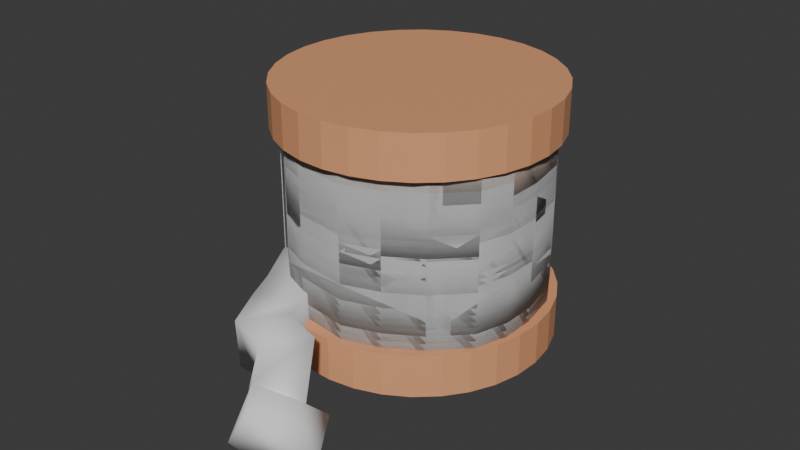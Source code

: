 # Source: String.blend  (saved by Blender 4.1.24; exported with 4.5.12 LTS)
import bpy
from mathutils import Matrix  # noqa: F401  (used for matrix-valued properties, if any)

bpy.ops.wm.read_factory_settings(use_empty=True)
scene = bpy.context.scene
scene.name = 'Scene'

# ---- collections
col_collection = bpy.data.collections.new('Collection'); scene.collection.children.link(col_collection)

# ---- materials (node trees are filled in below, after node groups)
mat_material_007 = bpy.data.materials.new('Material.007')
mat_material_008 = bpy.data.materials.new('Material.008')
mat_material_009 = bpy.data.materials.new('Material.009')

# ---- material node trees
mat_material_007.use_nodes = True; mat_material_007.node_tree.nodes.clear()
_N = mat_material_007.node_tree.nodes; _L = mat_material_007.node_tree.links
n0 = _N.new('ShaderNodeBsdfPrincipled'); n0.name = 'Principled BSDF'; n0.location = (10, 300)
n0.inputs[0].default_value = (0.7991, 0.5395, 0.4125, 1.0)
n1 = _N.new('ShaderNodeOutputMaterial'); n1.name = 'Material Output'; n1.location = (300, 300)
_L.new(n0.outputs[0], n1.inputs[0])
n1.is_active_output = True
mat_material_008.use_nodes = True; mat_material_008.node_tree.nodes.clear()
_N = mat_material_008.node_tree.nodes; _L = mat_material_008.node_tree.links
n0 = _N.new('ShaderNodeBsdfPrincipled'); n0.name = 'Principled BSDF'; n0.location = (10, 300)
n0.inputs[0].default_value = (0.7991, 0.3663, 0.1812, 1.0)
n1 = _N.new('ShaderNodeOutputMaterial'); n1.name = 'Material Output'; n1.location = (300, 300)
_L.new(n0.outputs[0], n1.inputs[0])
n1.is_active_output = True
mat_material_009.use_nodes = True; mat_material_009.node_tree.nodes.clear()
_N = mat_material_009.node_tree.nodes; _L = mat_material_009.node_tree.links
n0 = _N.new('ShaderNodeBsdfPrincipled'); n0.name = 'Principled BSDF'; n0.location = (10, 300)
n0.inputs[0].default_value = (0.7991, 0.3663, 0.1812, 1.0)
n1 = _N.new('ShaderNodeOutputMaterial'); n1.name = 'Material Output'; n1.location = (300, 300)
_L.new(n0.outputs[0], n1.inputs[0])
n1.is_active_output = True

# ---- world
world_world = bpy.data.worlds.new('World'); scene.world = world_world
world_world.use_nodes = True; world_world.node_tree.nodes.clear()
_N = world_world.node_tree.nodes; _L = world_world.node_tree.links
n0 = _N.new('ShaderNodeOutputWorld'); n0.name = 'World Output'; n0.location = (300, 300)
n1 = _N.new('ShaderNodeBackground'); n1.name = 'Background'; n1.location = (10, 300)
n1.inputs[0].default_value = (0.05088, 0.05088, 0.05088, 1.0)
_L.new(n1.outputs[0], n0.inputs[0])
n0.is_active_output = True
world_world.color = (0.05088, 0.05088, 0.05088)
world_world.use_sun_shadow = False
world_world.sun_shadow_jitter_overblur = 0.0

# ---- meshes
me_plane_070 = bpy.data.meshes.new('Plane.070')
me_plane_070.from_pydata([(0.0, 0.0, 0.0), (0.3024, 0.0567, 0.0), (0.5859, 0.1701, 0.0), (0.775, 0.3402, 0.0), (1.03, 0.7183, 0.0), (1.058, 1.03, 0.0), (1.021, 1.38, 0.0), (0.8978, 1.729, 0.0), (0.7088, 1.9, 0.0), (0.4442, 2.032, 0.0), (0.07561, 2.136, 0.0), (-0.3402, 2.108, 0.0), (-0.5765, 1.928, 0.0), (-0.9262, 1.635, 0.0), (-1.049, 1.333, 0.0), (-0.9923, 0.6994, 0.0), (-0.7844, 0.2552, 0.0), (-0.4725, 0.09451, 0.0), (-0.2421, 0.02517, -0.05857), (-0.03572, -0.01037, -0.07131), (0.1885, -0.04471, -0.06706)], [(0, 1), (1, 2), (2, 3), (3, 4), (4, 5), (5, 6), (6, 7), (7, 8), (8, 9), (9, 10), (10, 11), (11, 12), (12, 13), (13, 14), (14, 15), (15, 16), (16, 17), (17, 18), (18, 19), (19, 20)], [])
_uv = me_plane_070.uv_layers.new(name='UVMap')
_uv.uv.foreach_set('vector', [])
me_plane_070.update()
me_plane_071 = bpy.data.meshes.new('Plane.071')
me_plane_071.from_pydata([(0.0, 0.0, 0.0), (0.3024, 0.0567, 0.0), (0.5859, 0.1701, 0.0), (0.775, 0.3402, 0.0), (1.03, 0.7183, 0.0), (1.058, 1.03, 0.0), (1.021, 1.38, 0.0), (0.8978, 1.729, 0.0), (0.7088, 1.9, 0.0), (0.4442, 2.032, 0.0), (0.07561, 2.136, 0.0), (-0.3402, 2.108, 0.0), (-0.5765, 1.928, 0.0), (-0.9262, 1.635, 0.0), (-1.049, 1.333, 0.0), (-0.9923, 0.6994, 0.0), (-0.7844, 0.2552, 0.0), (-0.4725, 0.09451, 0.0), (-0.2421, 0.02517, -0.05857), (-0.03572, -0.01037, -0.07131), (0.1885, -0.04471, -0.06706)], [(0, 1), (1, 2), (2, 3), (3, 4), (4, 5), (5, 6), (6, 7), (7, 8), (8, 9), (9, 10), (10, 11), (11, 12), (12, 13), (13, 14), (14, 15), (15, 16), (16, 17), (17, 18), (18, 19), (19, 20)], [])
_uv = me_plane_071.uv_layers.new(name='UVMap')
_uv.uv.foreach_set('vector', [])
me_plane_071.update()
me_plane_072 = bpy.data.meshes.new('Plane.072')
me_plane_072.from_pydata([(0.0, 0.0, 0.0), (0.3024, 0.0567, 0.0), (0.5859, 0.1701, 0.0), (0.775, 0.3402, 0.0), (1.03, 0.7183, 0.0), (1.058, 1.03, 0.0), (1.021, 1.38, 0.0), (0.8978, 1.729, 0.0), (0.7088, 1.9, 0.0), (0.4442, 2.032, 0.0), (0.07561, 2.136, 0.0), (-0.3402, 2.108, 0.0), (-0.5765, 1.928, 0.0), (-0.9262, 1.635, 0.0), (-1.049, 1.333, 0.0), (-0.9923, 0.6994, 0.0), (-0.7844, 0.2552, 0.0), (-0.4725, 0.09451, 0.0), (-0.2421, 0.02517, -0.05857), (-0.03572, -0.01037, -0.07131), (0.1885, -0.04471, -0.06706)], [(0, 1), (1, 2), (2, 3), (3, 4), (4, 5), (5, 6), (6, 7), (7, 8), (8, 9), (9, 10), (10, 11), (11, 12), (12, 13), (13, 14), (14, 15), (15, 16), (16, 17), (17, 18), (18, 19), (19, 20)], [])
_uv = me_plane_072.uv_layers.new(name='UVMap')
_uv.uv.foreach_set('vector', [])
me_plane_072.update()
me_plane_073 = bpy.data.meshes.new('Plane.073')
me_plane_073.from_pydata([(0.0, 0.0, 0.0), (0.3024, 0.0567, 0.0), (0.5859, 0.1701, 0.0), (0.775, 0.3402, 0.0), (1.03, 0.7183, 0.0), (1.058, 1.03, 0.0), (1.021, 1.38, 0.0), (0.8978, 1.729, 0.0), (0.7088, 1.9, 0.0), (0.4442, 2.032, 0.0), (0.07561, 2.136, 0.0), (-0.3402, 2.108, 0.0), (-0.5765, 1.928, 0.0), (-0.9262, 1.635, 0.0), (-1.049, 1.333, 0.0), (-0.9923, 0.6994, 0.0), (-0.7844, 0.2552, 0.0), (-0.4725, 0.09451, 0.0), (-0.2421, 0.02517, -0.05857), (-0.03572, -0.01037, -0.07131), (0.1885, -0.04471, -0.06706)], [(0, 1), (1, 2), (2, 3), (3, 4), (4, 5), (5, 6), (6, 7), (7, 8), (8, 9), (9, 10), (10, 11), (11, 12), (12, 13), (13, 14), (14, 15), (15, 16), (16, 17), (17, 18), (18, 19), (19, 20)], [])
_uv = me_plane_073.uv_layers.new(name='UVMap')
_uv.uv.foreach_set('vector', [])
me_plane_073.update()
me_plane_074 = bpy.data.meshes.new('Plane.074')
me_plane_074.from_pydata([(0.0, 0.0, 0.0), (0.3024, 0.0567, 0.0), (0.5859, 0.1701, 0.0), (0.775, 0.3402, 0.0), (1.03, 0.7183, 0.0), (1.058, 1.03, 0.0), (1.021, 1.38, 0.0), (0.8978, 1.729, 0.0), (0.7088, 1.9, 0.0), (0.4442, 2.032, 0.0), (0.07561, 2.136, 0.0), (-0.3402, 2.108, 0.0), (-0.5765, 1.928, 0.0), (-0.9262, 1.635, 0.0), (-1.049, 1.333, 0.0), (-0.9923, 0.6994, 0.0), (-0.7844, 0.2552, 0.0), (-0.4725, 0.09451, 0.0), (-0.2421, 0.02517, -0.05857), (-0.03572, -0.01037, -0.07131), (0.1885, -0.04471, -0.06706)], [(0, 1), (1, 2), (2, 3), (3, 4), (4, 5), (5, 6), (6, 7), (7, 8), (8, 9), (9, 10), (10, 11), (11, 12), (12, 13), (13, 14), (14, 15), (15, 16), (16, 17), (17, 18), (18, 19), (19, 20)], [])
_uv = me_plane_074.uv_layers.new(name='UVMap')
_uv.uv.foreach_set('vector', [])
me_plane_074.update()
me_plane_075 = bpy.data.meshes.new('Plane.075')
me_plane_075.from_pydata([(0.0, 0.0, 0.0), (0.3024, 0.0567, 0.0), (0.5859, 0.1701, 0.0), (0.775, 0.3402, 0.0), (1.03, 0.7183, 0.0), (1.058, 1.03, 0.0), (1.021, 1.38, 0.0), (0.8978, 1.729, 0.0), (0.7088, 1.9, 0.0), (0.4442, 2.032, 0.0), (0.07561, 2.136, 0.0), (-0.3402, 2.108, 0.0), (-0.5765, 1.928, 0.0), (-0.9262, 1.635, 0.0), (-1.049, 1.333, 0.0), (-0.9923, 0.6994, 0.0), (-0.7844, 0.2552, 0.0), (-0.4725, 0.09451, 0.0), (-0.2421, 0.02517, -0.05857), (-0.03572, -0.01037, -0.07131), (0.1885, -0.04471, -0.06706)], [(0, 1), (1, 2), (2, 3), (3, 4), (4, 5), (5, 6), (6, 7), (7, 8), (8, 9), (9, 10), (10, 11), (11, 12), (12, 13), (13, 14), (14, 15), (15, 16), (16, 17), (17, 18), (18, 19), (19, 20)], [])
_uv = me_plane_075.uv_layers.new(name='UVMap')
_uv.uv.foreach_set('vector', [])
me_plane_075.update()
me_plane_076 = bpy.data.meshes.new('Plane.076')
me_plane_076.from_pydata([(0.0, 0.0, 0.0), (0.3024, 0.0567, 0.0), (0.5859, 0.1701, 0.0), (0.775, 0.3402, 0.0), (1.03, 0.7183, 0.0), (1.058, 1.03, 0.0), (1.021, 1.38, 0.0), (0.8978, 1.729, 0.0), (0.7088, 1.9, 0.0), (0.4442, 2.032, 0.0), (0.07561, 2.136, 0.0), (-0.3402, 2.108, 0.0), (-0.5765, 1.928, 0.0), (-0.9262, 1.635, 0.0), (-1.049, 1.333, 0.0), (-0.9923, 0.6994, 0.0), (-0.7844, 0.2552, 0.0), (-0.4725, 0.09451, 0.0), (-0.2421, 0.02517, -0.05857), (-0.03572, -0.01037, -0.07131), (0.1885, -0.04471, -0.06706)], [(0, 1), (1, 2), (2, 3), (3, 4), (4, 5), (5, 6), (6, 7), (7, 8), (8, 9), (9, 10), (10, 11), (11, 12), (12, 13), (13, 14), (14, 15), (15, 16), (16, 17), (17, 18), (18, 19), (19, 20)], [])
_uv = me_plane_076.uv_layers.new(name='UVMap')
_uv.uv.foreach_set('vector', [])
me_plane_076.update()
me_plane_077 = bpy.data.meshes.new('Plane.077')
me_plane_077.from_pydata([(0.0, 0.0, 0.0), (0.3024, 0.0567, 0.0), (0.5859, 0.1701, 0.0), (0.775, 0.3402, 0.0), (1.03, 0.7183, 0.0), (1.058, 1.03, 0.0), (1.021, 1.38, 0.0), (0.8978, 1.729, 0.0), (0.7088, 1.9, 0.0), (0.4442, 2.032, 0.0), (0.07561, 2.136, 0.0), (-0.3402, 2.108, 0.0), (-0.5765, 1.928, 0.0), (-0.9262, 1.635, 0.0), (-1.049, 1.333, 0.0), (-0.9923, 0.6994, 0.0), (-0.7844, 0.2552, 0.0), (-0.4725, 0.09451, 0.0), (-0.2421, 0.02517, -0.05857), (-0.03572, -0.01037, -0.07131), (0.1885, -0.04471, -0.06706)], [(0, 1), (1, 2), (2, 3), (3, 4), (4, 5), (5, 6), (6, 7), (7, 8), (8, 9), (9, 10), (10, 11), (11, 12), (12, 13), (13, 14), (14, 15), (15, 16), (16, 17), (17, 18), (18, 19), (19, 20)], [])
_uv = me_plane_077.uv_layers.new(name='UVMap')
_uv.uv.foreach_set('vector', [])
me_plane_077.update()
me_plane_078 = bpy.data.meshes.new('Plane.078')
me_plane_078.from_pydata([(0.0, 0.0, 0.0), (0.3024, 0.0567, 0.0), (0.5859, 0.1701, 0.0), (0.775, 0.3402, 0.0), (1.03, 0.7183, 0.0), (1.058, 1.03, 0.0), (1.021, 1.38, 0.0), (0.8978, 1.729, 0.0), (0.7088, 1.9, 0.0), (0.4442, 2.032, 0.0), (0.07561, 2.136, 0.0), (-0.3402, 2.108, 0.0), (-0.5765, 1.928, 0.0), (-0.9262, 1.635, 0.0), (-1.049, 1.333, 0.0), (-0.9923, 0.6994, 0.0), (-0.7844, 0.2552, 0.0), (-0.4725, 0.09451, 0.0), (-0.2421, 0.02517, -0.05857), (-0.03572, -0.01037, -0.07131), (0.1885, -0.04471, -0.06706)], [(0, 1), (1, 2), (2, 3), (3, 4), (4, 5), (5, 6), (6, 7), (7, 8), (8, 9), (9, 10), (10, 11), (11, 12), (12, 13), (13, 14), (14, 15), (15, 16), (16, 17), (17, 18), (18, 19), (19, 20)], [])
_uv = me_plane_078.uv_layers.new(name='UVMap')
_uv.uv.foreach_set('vector', [])
me_plane_078.update()
me_plane_079 = bpy.data.meshes.new('Plane.079')
me_plane_079.from_pydata([(0.0, 0.0, 0.0), (0.3024, 0.0567, 0.0), (0.5859, 0.1701, 0.0), (0.775, 0.3402, 0.0), (1.03, 0.7183, 0.0), (1.058, 1.03, 0.0), (1.021, 1.38, 0.0), (0.8978, 1.729, 0.0), (0.7088, 1.9, 0.0), (0.4442, 2.032, 0.0), (0.07561, 2.136, 0.0), (-0.3402, 2.108, 0.0), (-0.5765, 1.928, 0.0), (-0.9262, 1.635, 0.0), (-1.049, 1.333, 0.0), (-0.9923, 0.6994, 0.0), (-0.7844, 0.2552, 0.0), (-0.4725, 0.09451, 0.0), (-0.2421, 0.02517, -0.05857), (-0.03572, -0.01037, -0.07131), (0.1885, -0.04471, -0.06706)], [(0, 1), (1, 2), (2, 3), (3, 4), (4, 5), (5, 6), (6, 7), (7, 8), (8, 9), (9, 10), (10, 11), (11, 12), (12, 13), (13, 14), (14, 15), (15, 16), (16, 17), (17, 18), (18, 19), (19, 20)], [])
_uv = me_plane_079.uv_layers.new(name='UVMap')
_uv.uv.foreach_set('vector', [])
me_plane_079.update()
me_plane_080 = bpy.data.meshes.new('Plane.080')
me_plane_080.from_pydata([(0.0, 0.0, 0.0), (0.3024, 0.0567, 0.0), (0.5859, 0.1701, 0.0), (0.775, 0.3402, 0.0), (1.03, 0.7183, 0.0), (1.058, 1.03, 0.0), (1.021, 1.38, 0.0), (0.8978, 1.729, 0.0), (0.7088, 1.9, 0.0), (0.4442, 2.032, 0.0), (0.07561, 2.136, 0.0), (-0.3402, 2.108, 0.0), (-0.5765, 1.928, 0.0), (-0.9262, 1.635, 0.0), (-1.049, 1.333, 0.0), (-0.9923, 0.6994, 0.0), (-0.7844, 0.2552, 0.0), (-0.4725, 0.09451, 0.0), (-0.2421, 0.02517, -0.05857), (-0.03572, -0.01037, -0.07131), (0.1885, -0.04471, -0.06706)], [(0, 1), (1, 2), (2, 3), (3, 4), (4, 5), (5, 6), (6, 7), (7, 8), (8, 9), (9, 10), (10, 11), (11, 12), (12, 13), (13, 14), (14, 15), (15, 16), (16, 17), (17, 18), (18, 19), (19, 20)], [])
_uv = me_plane_080.uv_layers.new(name='UVMap')
_uv.uv.foreach_set('vector', [])
me_plane_080.update()
me_plane_081 = bpy.data.meshes.new('Plane.081')
me_plane_081.from_pydata([(0.0, 0.0, 0.0), (0.3024, 0.0567, 0.0), (0.5859, 0.1701, 0.0), (0.775, 0.3402, 0.0), (1.03, 0.7183, 0.0), (1.058, 1.03, 0.0), (1.021, 1.38, 0.0), (0.8978, 1.729, 0.0), (0.7088, 1.9, 0.0), (0.4442, 2.032, 0.0), (0.07561, 2.136, 0.0), (-0.3402, 2.108, 0.0), (-0.5765, 1.928, 0.0), (-0.9262, 1.635, 0.0), (-1.049, 1.333, 0.0), (-0.9923, 0.6994, 0.0), (-0.7844, 0.2552, 0.0), (-0.4725, 0.09451, 0.0), (-0.2421, 0.02517, -0.05857), (-0.03572, -0.01037, -0.07131), (0.1885, -0.04471, -0.06706)], [(0, 1), (1, 2), (2, 3), (3, 4), (4, 5), (5, 6), (6, 7), (7, 8), (8, 9), (9, 10), (10, 11), (11, 12), (12, 13), (13, 14), (14, 15), (15, 16), (16, 17), (17, 18), (18, 19), (19, 20)], [])
_uv = me_plane_081.uv_layers.new(name='UVMap')
_uv.uv.foreach_set('vector', [])
me_plane_081.update()
me_plane_082 = bpy.data.meshes.new('Plane.082')
me_plane_082.from_pydata([(0.0, 0.0, 0.0), (0.3024, 0.0567, 0.0), (0.5859, 0.1701, 0.0), (0.775, 0.3402, 0.0), (1.03, 0.7183, 0.0), (1.058, 1.03, 0.0), (1.021, 1.38, 0.0), (0.8978, 1.729, 0.0), (0.7088, 1.9, 0.0), (0.4442, 2.032, 0.0), (0.07561, 2.136, 0.0), (-0.3402, 2.108, 0.0), (-0.5765, 1.928, 0.0), (-0.9262, 1.635, 0.0), (-1.049, 1.333, 0.0), (-0.9923, 0.6994, 0.0), (-0.7844, 0.2552, 0.0), (-0.4725, 0.09451, 0.0), (-0.2421, 0.02517, -0.05857), (-0.03572, -0.01037, -0.07131), (0.1885, -0.04471, -0.06706)], [(0, 1), (1, 2), (2, 3), (3, 4), (4, 5), (5, 6), (6, 7), (7, 8), (8, 9), (9, 10), (10, 11), (11, 12), (12, 13), (13, 14), (14, 15), (15, 16), (16, 17), (17, 18), (18, 19), (19, 20)], [])
_uv = me_plane_082.uv_layers.new(name='UVMap')
_uv.uv.foreach_set('vector', [])
me_plane_082.update()
me_plane_083 = bpy.data.meshes.new('Plane.083')
me_plane_083.from_pydata([(0.0, 0.0, 0.0), (0.3024, 0.0567, 0.0), (0.5859, 0.1701, 0.0), (0.775, 0.3402, 0.0), (1.03, 0.7183, 0.0), (1.058, 1.03, 0.0), (1.021, 1.38, 0.0), (0.8978, 1.729, 0.0), (0.7088, 1.9, 0.0), (0.4442, 2.032, 0.0), (0.07561, 2.136, 0.0), (-0.3402, 2.108, 0.0), (-0.5765, 1.928, 0.0), (-0.9262, 1.635, 0.0), (-1.049, 1.333, 0.0), (-0.9923, 0.6994, 0.0), (-0.7844, 0.2552, 0.0), (-0.4725, 0.09451, 0.0), (-0.2421, 0.02517, -0.05857), (-0.03572, -0.01037, -0.07131), (0.1885, -0.04471, -0.06706), (0.7445, -0.008251, -0.06706), (1.483, -0.03104, -0.06706), (1.692, 0.2379, -0.06706), (2.034, 0.2379, -0.3952), (2.299, 0.2379, -0.3405), (2.141, 0.5599, -0.6738)], [(0, 1), (1, 2), (2, 3), (3, 4), (4, 5), (5, 6), (6, 7), (7, 8), (8, 9), (9, 10), (10, 11), (11, 12), (12, 13), (13, 14), (14, 15), (15, 16), (16, 17), (17, 18), (18, 19), (19, 20), (20, 21), (21, 22), (22, 23), (23, 24), (24, 25), (25, 26)], [])
_uv = me_plane_083.uv_layers.new(name='UVMap')
_uv.uv.foreach_set('vector', [])
me_plane_083.update()
me_plane_084 = bpy.data.meshes.new('Plane.084')
me_plane_084.from_pydata([(0.0, 0.0, 0.0), (0.3024, 0.0567, 0.0), (0.5859, 0.1701, 0.0), (0.775, 0.3402, 0.0), (1.03, 0.7183, 0.0), (1.058, 1.03, 0.0), (1.021, 1.38, 0.0), (0.8978, 1.729, 0.0), (0.7088, 1.9, 0.0), (0.4442, 2.032, 0.0), (0.07561, 2.136, 0.0), (-0.3402, 2.108, 0.0), (-0.5765, 1.928, 0.0), (-0.9262, 1.635, 0.0), (-1.049, 1.333, 0.0), (-0.9923, 0.6994, 0.0), (-0.7844, 0.2552, 0.0), (-0.4725, 0.09451, 0.0), (-0.2421, 0.02517, -0.05857), (-0.03572, -0.01037, -0.07131), (0.1885, -0.04471, -0.06706)], [(0, 1), (1, 2), (2, 3), (3, 4), (4, 5), (5, 6), (6, 7), (7, 8), (8, 9), (9, 10), (10, 11), (11, 12), (12, 13), (13, 14), (14, 15), (15, 16), (16, 17), (17, 18), (18, 19), (19, 20)], [])
_uv = me_plane_084.uv_layers.new(name='UVMap')
_uv.uv.foreach_set('vector', [])
me_plane_084.update()
me_plane_085 = bpy.data.meshes.new('Plane.085')
me_plane_085.from_pydata([(0.0, 0.0, 0.0), (0.3024, 0.0567, 0.0), (0.5859, 0.1701, 0.0), (0.775, 0.3402, 0.0), (1.03, 0.7183, 0.0), (1.058, 1.03, 0.0), (1.021, 1.38, 0.0), (0.8978, 1.729, 0.0), (0.7088, 1.9, 0.0), (0.4442, 2.032, 0.0), (0.07561, 2.136, 0.0), (-0.3402, 2.108, 0.0), (-0.5765, 1.928, 0.0), (-0.9262, 1.635, 0.0), (-1.049, 1.333, 0.0), (-0.9923, 0.6994, 0.0), (-0.7844, 0.2552, 0.0), (-0.4725, 0.09451, 0.0), (-0.2421, 0.02517, -0.05857), (-0.03572, -0.01037, -0.07131), (0.1885, -0.04471, -0.06706)], [(0, 1), (1, 2), (2, 3), (3, 4), (4, 5), (5, 6), (6, 7), (7, 8), (8, 9), (9, 10), (10, 11), (11, 12), (12, 13), (13, 14), (14, 15), (15, 16), (16, 17), (17, 18), (18, 19), (19, 20)], [])
_uv = me_plane_085.uv_layers.new(name='UVMap')
_uv.uv.foreach_set('vector', [])
me_plane_085.update()
me_plane_086 = bpy.data.meshes.new('Plane.086')
me_plane_086.from_pydata([(0.0, 0.0, 0.0), (0.3024, 0.0567, 0.0), (0.5859, 0.1701, 0.0), (0.775, 0.3402, 0.0), (1.03, 0.7183, 0.0), (1.058, 1.03, 0.0), (1.021, 1.38, 0.0), (0.8978, 1.729, 0.0), (0.7088, 1.9, 0.0), (0.4442, 2.032, 0.0), (0.07561, 2.136, 0.0), (-0.3402, 2.108, 0.0), (-0.5765, 1.928, 0.0), (-0.9262, 1.635, 0.0), (-1.049, 1.333, 0.0), (-0.9923, 0.6994, 0.0), (-0.7844, 0.2552, 0.0), (-0.4725, 0.09451, 0.0), (-0.2421, 0.02517, -0.05857), (-0.03572, -0.01037, -0.07131), (0.1885, -0.04471, -0.06706)], [(0, 1), (1, 2), (2, 3), (3, 4), (4, 5), (5, 6), (6, 7), (7, 8), (8, 9), (9, 10), (10, 11), (11, 12), (12, 13), (13, 14), (14, 15), (15, 16), (16, 17), (17, 18), (18, 19), (19, 20)], [])
_uv = me_plane_086.uv_layers.new(name='UVMap')
_uv.uv.foreach_set('vector', [])
me_plane_086.update()
me_plane_087 = bpy.data.meshes.new('Plane.087')
me_plane_087.from_pydata([(0.0, 0.0, 0.0), (0.3024, 0.0567, 0.0), (0.5859, 0.1701, 0.0), (0.775, 0.3402, 0.0), (1.03, 0.7183, 0.0), (1.058, 1.03, 0.0), (1.021, 1.38, 0.0), (0.8978, 1.729, 0.0), (0.7088, 1.9, 0.0), (0.4442, 2.032, 0.0), (0.07561, 2.136, 0.0), (-0.3402, 2.108, 0.0), (-0.5765, 1.928, 0.0), (-0.9262, 1.635, 0.0), (-1.049, 1.333, 0.0), (-0.9923, 0.6994, 0.0), (-0.7844, 0.2552, 0.0), (-0.4725, 0.09451, 0.0), (-0.2421, 0.02517, -0.05857), (-0.03572, -0.01037, -0.07131), (0.1885, -0.04471, -0.06706)], [(0, 1), (1, 2), (2, 3), (3, 4), (4, 5), (5, 6), (6, 7), (7, 8), (8, 9), (9, 10), (10, 11), (11, 12), (12, 13), (13, 14), (14, 15), (15, 16), (16, 17), (17, 18), (18, 19), (19, 20)], [])
_uv = me_plane_087.uv_layers.new(name='UVMap')
_uv.uv.foreach_set('vector', [])
me_plane_087.update()
me_plane_088 = bpy.data.meshes.new('Plane.088')
me_plane_088.from_pydata([(0.0, 0.0, 0.0), (0.3024, 0.0567, 0.0), (0.5859, 0.1701, 0.0), (0.775, 0.3402, 0.0), (1.03, 0.7183, 0.0), (1.058, 1.03, 0.0), (1.021, 1.38, 0.0), (0.8978, 1.729, 0.0), (0.7088, 1.9, 0.0), (0.4442, 2.032, 0.0), (0.07561, 2.136, 0.0), (-0.3402, 2.108, 0.0), (-0.5765, 1.928, 0.0), (-0.9262, 1.635, 0.0), (-1.049, 1.333, 0.0), (-0.9923, 0.6994, 0.0), (-0.7844, 0.2552, 0.0), (-0.4725, 0.09451, 0.0), (-0.2421, 0.02517, -0.05857), (-0.03572, -0.01037, -0.07131), (0.1885, -0.04471, -0.06706)], [(0, 1), (1, 2), (2, 3), (3, 4), (4, 5), (5, 6), (6, 7), (7, 8), (8, 9), (9, 10), (10, 11), (11, 12), (12, 13), (13, 14), (14, 15), (15, 16), (16, 17), (17, 18), (18, 19), (19, 20)], [])
_uv = me_plane_088.uv_layers.new(name='UVMap')
_uv.uv.foreach_set('vector', [])
me_plane_088.update()
me_plane_089 = bpy.data.meshes.new('Plane.089')
me_plane_089.from_pydata([(0.0, 0.0, 0.0), (0.3024, 0.0567, 0.0), (0.5859, 0.1701, 0.0), (0.775, 0.3402, 0.0), (1.03, 0.7183, 0.0), (1.058, 1.03, 0.0), (1.021, 1.38, 0.0), (0.8978, 1.729, 0.0), (0.7088, 1.9, 0.0), (0.4442, 2.032, 0.0), (0.07561, 2.136, 0.0), (-0.3402, 2.108, 0.0), (-0.5765, 1.928, 0.0), (-0.9262, 1.635, 0.0), (-1.049, 1.333, 0.0), (-0.9923, 0.6994, 0.0), (-0.7844, 0.2552, 0.0), (-0.4725, 0.09451, 0.0), (-0.2421, 0.02517, -0.05857), (-0.03572, -0.01037, -0.07131), (0.1885, -0.04471, -0.06706)], [(0, 1), (1, 2), (2, 3), (3, 4), (4, 5), (5, 6), (6, 7), (7, 8), (8, 9), (9, 10), (10, 11), (11, 12), (12, 13), (13, 14), (14, 15), (15, 16), (16, 17), (17, 18), (18, 19), (19, 20)], [])
_uv = me_plane_089.uv_layers.new(name='UVMap')
_uv.uv.foreach_set('vector', [])
me_plane_089.update()
me_plane_090 = bpy.data.meshes.new('Plane.090')
me_plane_090.from_pydata([(0.0, 0.0, 0.0), (0.3024, 0.0567, 0.0), (0.5859, 0.1701, 0.0), (0.775, 0.3402, 0.0), (1.03, 0.7183, 0.0), (1.058, 1.03, 0.0), (1.021, 1.38, 0.0), (0.8978, 1.729, 0.0), (0.7088, 1.9, 0.0), (0.4442, 2.032, 0.0), (0.07561, 2.136, 0.0), (-0.3402, 2.108, 0.0), (-0.5765, 1.928, 0.0), (-0.9262, 1.635, 0.0), (-1.049, 1.333, 0.0), (-0.9923, 0.6994, 0.0), (-0.7844, 0.2552, 0.0), (-0.4725, 0.09451, 0.0), (-0.2421, 0.02517, -0.05857), (-0.03572, -0.01037, -0.07131), (0.1885, -0.04471, -0.06706)], [(0, 1), (1, 2), (2, 3), (3, 4), (4, 5), (5, 6), (6, 7), (7, 8), (8, 9), (9, 10), (10, 11), (11, 12), (12, 13), (13, 14), (14, 15), (15, 16), (16, 17), (17, 18), (18, 19), (19, 20)], [])
_uv = me_plane_090.uv_layers.new(name='UVMap')
_uv.uv.foreach_set('vector', [])
me_plane_090.update()
me_plane_091 = bpy.data.meshes.new('Plane.091')
me_plane_091.from_pydata([(0.0, 0.0, 0.0), (0.3024, 0.0567, 0.0), (0.5859, 0.1701, 0.0), (0.775, 0.3402, 0.0), (1.03, 0.7183, 0.0), (1.058, 1.03, 0.0), (1.021, 1.38, 0.0), (0.8978, 1.729, 0.0), (0.7088, 1.9, 0.0), (0.4442, 2.032, 0.0), (0.07561, 2.136, 0.0), (-0.3402, 2.108, 0.0), (-0.5765, 1.928, 0.0), (-0.9262, 1.635, 0.0), (-1.049, 1.333, 0.0), (-0.9923, 0.6994, 0.0), (-0.7844, 0.2552, 0.0), (-0.4725, 0.09451, 0.0), (-0.2421, 0.02517, -0.05857), (-0.03572, -0.01037, -0.07131), (0.1885, -0.04471, -0.06706)], [(0, 1), (1, 2), (2, 3), (3, 4), (4, 5), (5, 6), (6, 7), (7, 8), (8, 9), (9, 10), (10, 11), (11, 12), (12, 13), (13, 14), (14, 15), (15, 16), (16, 17), (17, 18), (18, 19), (19, 20)], [])
_uv = me_plane_091.uv_layers.new(name='UVMap')
_uv.uv.foreach_set('vector', [])
me_plane_091.update()
me_plane_092 = bpy.data.meshes.new('Plane.092')
me_plane_092.from_pydata([(0.0, 0.0, 0.0), (0.3024, 0.0567, 0.0), (0.5859, 0.1701, 0.0), (0.775, 0.3402, 0.0), (1.03, 0.7183, 0.0), (1.058, 1.03, 0.0), (1.021, 1.38, 0.0), (0.8978, 1.729, 0.0), (0.7088, 1.9, 0.0), (0.4442, 2.032, 0.0), (0.07561, 2.136, 0.0), (-0.3402, 2.108, 0.0), (-0.5765, 1.928, 0.0), (-0.9262, 1.635, 0.0), (-1.049, 1.333, 0.0), (-0.9923, 0.6994, 0.0), (-0.7844, 0.2552, 0.0), (-0.4725, 0.09451, 0.0), (-0.2421, 0.02517, -0.05857), (-0.03572, -0.01037, -0.07131), (0.1885, -0.04471, -0.06706)], [(0, 1), (1, 2), (2, 3), (3, 4), (4, 5), (5, 6), (6, 7), (7, 8), (8, 9), (9, 10), (10, 11), (11, 12), (12, 13), (13, 14), (14, 15), (15, 16), (16, 17), (17, 18), (18, 19), (19, 20)], [])
_uv = me_plane_092.uv_layers.new(name='UVMap')
_uv.uv.foreach_set('vector', [])
me_plane_092.update()
me_plane_093 = bpy.data.meshes.new('Plane.093')
me_plane_093.from_pydata([(0.0, 0.0, 0.0), (0.3024, 0.0567, 0.0), (0.5859, 0.1701, 0.0), (0.775, 0.3402, 0.0), (1.03, 0.7183, 0.0), (1.058, 1.03, 0.0), (1.021, 1.38, 0.0), (0.8978, 1.729, 0.0), (0.7088, 1.9, 0.0), (0.4442, 2.032, 0.0), (0.07561, 2.136, 0.0), (-0.3402, 2.108, 0.0), (-0.5765, 1.928, 0.0), (-0.9262, 1.635, 0.0), (-1.049, 1.333, 0.0), (-0.9923, 0.6994, 0.0), (-0.7844, 0.2552, 0.0), (-0.4725, 0.09451, 0.0), (-0.2421, 0.02517, -0.05857), (-0.03572, -0.01037, -0.07131), (0.1885, -0.04471, -0.06706)], [(0, 1), (1, 2), (2, 3), (3, 4), (4, 5), (5, 6), (6, 7), (7, 8), (8, 9), (9, 10), (10, 11), (11, 12), (12, 13), (13, 14), (14, 15), (15, 16), (16, 17), (17, 18), (18, 19), (19, 20)], [])
_uv = me_plane_093.uv_layers.new(name='UVMap')
_uv.uv.foreach_set('vector', [])
me_plane_093.update()
me_plane_094 = bpy.data.meshes.new('Plane.094')
me_plane_094.from_pydata([(0.0, 0.0, 0.0), (0.3024, 0.0567, 0.0), (0.5859, 0.1701, 0.0), (0.775, 0.3402, 0.0), (1.03, 0.7183, 0.0), (1.058, 1.03, 0.0), (1.021, 1.38, 0.0), (0.8978, 1.729, 0.0), (0.7088, 1.9, 0.0), (0.4442, 2.032, 0.0), (0.07561, 2.136, 0.0), (-0.3402, 2.108, 0.0), (-0.5765, 1.928, 0.0), (-0.9262, 1.635, 0.0), (-1.049, 1.333, 0.0), (-0.9923, 0.6994, 0.0), (-0.7844, 0.2552, 0.0), (-0.4725, 0.09451, 0.0), (-0.2421, 0.02517, -0.05857), (-0.03572, -0.01037, -0.07131), (0.1885, -0.04471, -0.06706)], [(0, 1), (1, 2), (2, 3), (3, 4), (4, 5), (5, 6), (6, 7), (7, 8), (8, 9), (9, 10), (10, 11), (11, 12), (12, 13), (13, 14), (14, 15), (15, 16), (16, 17), (17, 18), (18, 19), (19, 20)], [])
_uv = me_plane_094.uv_layers.new(name='UVMap')
_uv.uv.foreach_set('vector', [])
me_plane_094.update()
me_plane_095 = bpy.data.meshes.new('Plane.095')
me_plane_095.from_pydata([(0.0, 0.0, 0.0), (0.3024, 0.0567, 0.0), (0.5859, 0.1701, 0.0), (0.775, 0.3402, 0.0), (1.03, 0.7183, 0.0), (1.058, 1.03, 0.0), (1.021, 1.38, 0.0), (0.8978, 1.729, 0.0), (0.7088, 1.9, 0.0), (0.4442, 2.032, 0.0), (0.07561, 2.136, 0.0), (-0.3402, 2.108, 0.0), (-0.5765, 1.928, 0.0), (-0.9262, 1.635, 0.0), (-1.049, 1.333, 0.0), (-0.9923, 0.6994, 0.0), (-0.7844, 0.2552, 0.0), (-0.4725, 0.09451, 0.0), (-0.2421, 0.02517, -0.05857), (-0.03572, -0.01037, -0.07131), (0.1885, -0.04471, -0.06706)], [(0, 1), (1, 2), (2, 3), (3, 4), (4, 5), (5, 6), (6, 7), (7, 8), (8, 9), (9, 10), (10, 11), (11, 12), (12, 13), (13, 14), (14, 15), (15, 16), (16, 17), (17, 18), (18, 19), (19, 20)], [])
_uv = me_plane_095.uv_layers.new(name='UVMap')
_uv.uv.foreach_set('vector', [])
me_plane_095.update()
me_plane_096 = bpy.data.meshes.new('Plane.096')
me_plane_096.from_pydata([(0.0, 0.0, 0.0), (0.3024, 0.0567, 0.0), (0.5859, 0.1701, 0.0), (0.775, 0.3402, 0.0), (1.03, 0.7183, 0.0), (1.058, 1.03, 0.0), (1.021, 1.38, 0.0), (0.8978, 1.729, 0.0), (0.7088, 1.9, 0.0), (0.4442, 2.032, 0.0), (0.07561, 2.136, 0.0), (-0.3402, 2.108, 0.0), (-0.5765, 1.928, 0.0), (-0.9262, 1.635, 0.0), (-1.049, 1.333, 0.0), (-0.9923, 0.6994, 0.0), (-0.7844, 0.2552, 0.0), (-0.4725, 0.09451, 0.0), (-0.2421, 0.02517, -0.05857), (-0.03572, -0.01037, -0.07131), (0.1885, -0.04471, -0.06706)], [(0, 1), (1, 2), (2, 3), (3, 4), (4, 5), (5, 6), (6, 7), (7, 8), (8, 9), (9, 10), (10, 11), (11, 12), (12, 13), (13, 14), (14, 15), (15, 16), (16, 17), (17, 18), (18, 19), (19, 20)], [])
_uv = me_plane_096.uv_layers.new(name='UVMap')
_uv.uv.foreach_set('vector', [])
me_plane_096.update()
me_plane_097 = bpy.data.meshes.new('Plane.097')
me_plane_097.from_pydata([(0.0, 0.0, 0.0), (0.3024, 0.0567, 0.0), (0.5859, 0.1701, 0.0), (0.775, 0.3402, 0.0), (1.03, 0.7183, 0.0), (1.058, 1.03, 0.0), (1.021, 1.38, 0.0), (0.8978, 1.729, 0.0), (0.7088, 1.9, 0.0), (0.4442, 2.032, 0.0), (0.07561, 2.136, 0.0), (-0.3402, 2.108, 0.0), (-0.5765, 1.928, 0.0), (-0.9262, 1.635, 0.0), (-1.049, 1.333, 0.0), (-0.9923, 0.6994, 0.0), (-0.7844, 0.2552, 0.0), (-0.4725, 0.09451, 0.0), (-0.2421, 0.02517, -0.05857), (-0.03572, -0.01037, -0.07131), (0.1885, -0.04471, -0.06706)], [(0, 1), (1, 2), (2, 3), (3, 4), (4, 5), (5, 6), (6, 7), (7, 8), (8, 9), (9, 10), (10, 11), (11, 12), (12, 13), (13, 14), (14, 15), (15, 16), (16, 17), (17, 18), (18, 19), (19, 20)], [])
_uv = me_plane_097.uv_layers.new(name='UVMap')
_uv.uv.foreach_set('vector', [])
me_plane_097.update()
me_plane_098 = bpy.data.meshes.new('Plane.098')
me_plane_098.from_pydata([(0.0, 0.0, 0.0), (0.3024, 0.0567, 0.0), (0.5859, 0.1701, 0.0), (0.775, 0.3402, 0.0), (1.03, 0.7183, 0.0), (1.058, 1.03, 0.0), (1.021, 1.38, 0.0), (0.8978, 1.729, 0.0), (0.7088, 1.9, 0.0), (0.4442, 2.032, 0.0), (0.07561, 2.136, 0.0), (-0.3402, 2.108, 0.0), (-0.5765, 1.928, 0.0), (-0.9262, 1.635, 0.0), (-1.049, 1.333, 0.0), (-0.9923, 0.6994, 0.0), (-0.7844, 0.2552, 0.0), (-0.4725, 0.09451, 0.0), (-0.2421, 0.02517, -0.05857), (-0.03572, -0.01037, -0.07131), (0.1885, -0.04471, -0.06706)], [(0, 1), (1, 2), (2, 3), (3, 4), (4, 5), (5, 6), (6, 7), (7, 8), (8, 9), (9, 10), (10, 11), (11, 12), (12, 13), (13, 14), (14, 15), (15, 16), (16, 17), (17, 18), (18, 19), (19, 20)], [])
_uv = me_plane_098.uv_layers.new(name='UVMap')
_uv.uv.foreach_set('vector', [])
me_plane_098.update()
me_plane_099 = bpy.data.meshes.new('Plane.099')
me_plane_099.from_pydata([(0.0, 0.0, 0.0), (0.3024, 0.0567, 0.0), (0.5859, 0.1701, 0.0), (0.775, 0.3402, 0.0), (1.03, 0.7183, 0.0), (1.058, 1.03, 0.0), (1.021, 1.38, 0.0), (0.8978, 1.729, 0.0), (0.7088, 1.9, 0.0), (0.4442, 2.032, 0.0), (0.07561, 2.136, 0.0), (-0.3402, 2.108, 0.0), (-0.5765, 1.928, 0.0), (-0.9262, 1.635, 0.0), (-1.049, 1.333, 0.0), (-0.9923, 0.6994, 0.0), (-0.7844, 0.2552, 0.0), (-0.4725, 0.09451, 0.0), (-0.2421, 0.02517, -0.05857), (-0.03572, -0.01037, -0.07131), (0.1885, -0.04471, -0.06706)], [(0, 1), (1, 2), (2, 3), (3, 4), (4, 5), (5, 6), (6, 7), (7, 8), (8, 9), (9, 10), (10, 11), (11, 12), (12, 13), (13, 14), (14, 15), (15, 16), (16, 17), (17, 18), (18, 19), (19, 20)], [])
_uv = me_plane_099.uv_layers.new(name='UVMap')
_uv.uv.foreach_set('vector', [])
me_plane_099.update()
me_plane_100 = bpy.data.meshes.new('Plane.100')
me_plane_100.from_pydata([(0.0, 0.0, 0.0), (0.3024, 0.0567, 0.0), (0.5859, 0.1701, 0.0), (0.775, 0.3402, 0.0), (1.03, 0.7183, 0.0), (1.058, 1.03, 0.0), (1.021, 1.38, 0.0), (0.8978, 1.729, 0.0), (0.7088, 1.9, 0.0), (0.4442, 2.032, 0.0), (0.07561, 2.136, 0.0), (-0.3402, 2.108, 0.0), (-0.5765, 1.928, 0.0), (-0.9262, 1.635, 0.0), (-1.049, 1.333, 0.0), (-0.9923, 0.6994, 0.0), (-0.7844, 0.2552, 0.0), (-0.4725, 0.09451, 0.0), (-0.2421, 0.02517, -0.05857), (-0.03572, -0.01037, -0.07131), (0.1885, -0.04471, -0.06706)], [(0, 1), (1, 2), (2, 3), (3, 4), (4, 5), (5, 6), (6, 7), (7, 8), (8, 9), (9, 10), (10, 11), (11, 12), (12, 13), (13, 14), (14, 15), (15, 16), (16, 17), (17, 18), (18, 19), (19, 20)], [])
_uv = me_plane_100.uv_layers.new(name='UVMap')
_uv.uv.foreach_set('vector', [])
me_plane_100.update()
me_plane_101 = bpy.data.meshes.new('Plane.101')
me_plane_101.from_pydata([(0.0, 0.0, 0.0), (0.3024, 0.0567, 0.0), (0.5859, 0.1701, 0.0), (0.775, 0.3402, 0.0), (1.03, 0.7183, 0.0), (1.058, 1.03, 0.0), (1.021, 1.38, 0.0), (0.8978, 1.729, 0.0), (0.7088, 1.9, 0.0), (0.4442, 2.032, 0.0), (0.07561, 2.136, 0.0), (-0.3402, 2.108, 0.0), (-0.5765, 1.928, 0.0), (-0.9262, 1.635, 0.0), (-1.049, 1.333, 0.0), (-0.9923, 0.6994, 0.0), (-0.7844, 0.2552, 0.0), (-0.4725, 0.09451, 0.0), (-0.2421, 0.02517, -0.05857), (-0.03572, -0.01037, -0.07131), (0.1885, -0.04471, -0.06706)], [(0, 1), (1, 2), (2, 3), (3, 4), (4, 5), (5, 6), (6, 7), (7, 8), (8, 9), (9, 10), (10, 11), (11, 12), (12, 13), (13, 14), (14, 15), (15, 16), (16, 17), (17, 18), (18, 19), (19, 20)], [])
_uv = me_plane_101.uv_layers.new(name='UVMap')
_uv.uv.foreach_set('vector', [])
me_plane_101.update()
me_plane_102 = bpy.data.meshes.new('Plane.102')
me_plane_102.from_pydata([(0.0, 0.0, 0.0), (0.3024, 0.0567, 0.0), (0.5859, 0.1701, 0.0), (0.775, 0.3402, 0.0), (1.03, 0.7183, 0.0), (1.058, 1.03, 0.0), (1.021, 1.38, 0.0), (0.8978, 1.729, 0.0), (0.7088, 1.9, 0.0), (0.4442, 2.032, 0.0), (0.07561, 2.136, 0.0), (-0.3402, 2.108, 0.0), (-0.5765, 1.928, 0.0), (-0.9262, 1.635, 0.0), (-1.049, 1.333, 0.0), (-0.9923, 0.6994, 0.0), (-0.7844, 0.2552, 0.0), (-0.4725, 0.09451, 0.0), (-0.2421, 0.02517, -0.05857), (-0.03572, -0.01037, -0.07131), (0.1885, -0.04471, -0.06706)], [(0, 1), (1, 2), (2, 3), (3, 4), (4, 5), (5, 6), (6, 7), (7, 8), (8, 9), (9, 10), (10, 11), (11, 12), (12, 13), (13, 14), (14, 15), (15, 16), (16, 17), (17, 18), (18, 19), (19, 20)], [])
_uv = me_plane_102.uv_layers.new(name='UVMap')
_uv.uv.foreach_set('vector', [])
me_plane_102.update()
me_plane_103 = bpy.data.meshes.new('Plane.103')
me_plane_103.from_pydata([(0.0, 0.0, 0.0), (0.3024, 0.0567, 0.0), (0.5859, 0.1701, 0.0), (0.775, 0.3402, 0.0), (1.03, 0.7183, 0.0), (1.058, 1.03, 0.0), (1.021, 1.38, 0.0), (0.8978, 1.729, 0.0), (0.7088, 1.9, 0.0), (0.4442, 2.032, 0.0), (0.07561, 2.136, 0.0), (-0.3402, 2.108, 0.0), (-0.5765, 1.928, 0.0), (-0.9262, 1.635, 0.0), (-1.049, 1.333, 0.0), (-0.9923, 0.6994, 0.0), (-0.7844, 0.2552, 0.0), (-0.4725, 0.09451, 0.0), (-0.2421, 0.02517, -0.05857), (-0.03572, -0.01037, -0.07131), (0.1885, -0.04471, -0.06706)], [(0, 1), (1, 2), (2, 3), (3, 4), (4, 5), (5, 6), (6, 7), (7, 8), (8, 9), (9, 10), (10, 11), (11, 12), (12, 13), (13, 14), (14, 15), (15, 16), (16, 17), (17, 18), (18, 19), (19, 20)], [])
_uv = me_plane_103.uv_layers.new(name='UVMap')
_uv.uv.foreach_set('vector', [])
me_plane_103.update()
me_plane_104 = bpy.data.meshes.new('Plane.104')
me_plane_104.from_pydata([(0.0, 0.0, 0.0), (0.3024, 0.0567, 0.0), (0.5859, 0.1701, 0.0), (0.775, 0.3402, 0.0), (1.03, 0.7183, 0.0), (1.058, 1.03, 0.0), (1.021, 1.38, 0.0), (0.8978, 1.729, 0.0), (0.7088, 1.9, 0.0), (0.4442, 2.032, 0.0), (0.07561, 2.136, 0.0), (-0.3402, 2.108, 0.0), (-0.5765, 1.928, 0.0), (-0.9262, 1.635, 0.0), (-1.049, 1.333, 0.0), (-0.9923, 0.6994, 0.0), (-0.7844, 0.2552, 0.0), (-0.4725, 0.09451, 0.0), (-0.2421, 0.02517, -0.05857), (-0.03572, -0.01037, -0.07131), (0.1885, -0.04471, -0.06706)], [(0, 1), (1, 2), (2, 3), (3, 4), (4, 5), (5, 6), (6, 7), (7, 8), (8, 9), (9, 10), (10, 11), (11, 12), (12, 13), (13, 14), (14, 15), (15, 16), (16, 17), (17, 18), (18, 19), (19, 20)], [])
_uv = me_plane_104.uv_layers.new(name='UVMap')
_uv.uv.foreach_set('vector', [])
me_plane_104.materials.append(mat_material_007)
me_plane_104.update()
me_cylinder_006 = bpy.data.meshes.new('Cylinder.006')
me_cylinder_006.from_pydata([(0.0, 1.0, -1.0), (0.0, 1.0, 1.0), (0.1951, 0.9808, -1.0), (0.1951, 0.9808, 1.0), (0.3827, 0.9239, -1.0), (0.3827, 0.9239, 1.0), (0.5556, 0.8315, -1.0), (0.5556, 0.8315, 1.0), (0.7071, 0.7071, -1.0), (0.7071, 0.7071, 1.0), (0.8315, 0.5556, -1.0), (0.8315, 0.5556, 1.0), (0.9239, 0.3827, -1.0), (0.9239, 0.3827, 1.0), (0.9808, 0.1951, -1.0), (0.9808, 0.1951, 1.0), (1.0, 0.0, -1.0), (1.0, 0.0, 1.0), (0.9808, -0.1951, -1.0), (0.9808, -0.1951, 1.0), (0.9239, -0.3827, -1.0), (0.9239, -0.3827, 1.0), (0.8315, -0.5556, -1.0), (0.8315, -0.5556, 1.0), (0.7071, -0.7071, -1.0), (0.7071, -0.7071, 1.0), (0.5556, -0.8315, -1.0), (0.5556, -0.8315, 1.0), (0.3827, -0.9239, -1.0), (0.3827, -0.9239, 1.0), (0.1951, -0.9808, -1.0), (0.1951, -0.9808, 1.0), (0.0, -1.0, -1.0), (0.0, -1.0, 1.0), (-0.1951, -0.9808, -1.0), (-0.1951, -0.9808, 1.0), (-0.3827, -0.9239, -1.0), (-0.3827, -0.9239, 1.0), (-0.5556, -0.8315, -1.0), (-0.5556, -0.8315, 1.0), (-0.7071, -0.7071, -1.0), (-0.7071, -0.7071, 1.0), (-0.8315, -0.5556, -1.0), (-0.8315, -0.5556, 1.0), (-0.9239, -0.3827, -1.0), (-0.9239, -0.3827, 1.0), (-0.9808, -0.1951, -1.0), (-0.9808, -0.1951, 1.0), (-1.0, 0.0, -1.0), (-1.0, 0.0, 1.0), (-0.9808, 0.1951, -1.0), (-0.9808, 0.1951, 1.0), (-0.9239, 0.3827, -1.0), (-0.9239, 0.3827, 1.0), (-0.8315, 0.5556, -1.0), (-0.8315, 0.5556, 1.0), (-0.7071, 0.7071, -1.0), (-0.7071, 0.7071, 1.0), (-0.5556, 0.8315, -1.0), (-0.5556, 0.8315, 1.0), (-0.3827, 0.9239, -1.0), (-0.3827, 0.9239, 1.0), (-0.1951, 0.9808, -1.0), (-0.1951, 0.9808, 1.0)], [], [(0, 1, 3, 2), (2, 3, 5, 4), (4, 5, 7, 6), (6, 7, 9, 8), (8, 9, 11, 10), (10, 11, 13, 12), (12, 13, 15, 14), (14, 15, 17, 16), (16, 17, 19, 18), (18, 19, 21, 20), (20, 21, 23, 22), (22, 23, 25, 24), (24, 25, 27, 26), (26, 27, 29, 28), (28, 29, 31, 30), (30, 31, 33, 32), (32, 33, 35, 34), (34, 35, 37, 36), (36, 37, 39, 38), (38, 39, 41, 40), (40, 41, 43, 42), (42, 43, 45, 44), (44, 45, 47, 46), (46, 47, 49, 48), (48, 49, 51, 50), (50, 51, 53, 52), (52, 53, 55, 54), (54, 55, 57, 56), (56, 57, 59, 58), (58, 59, 61, 60), (3, 1, 63, 61, 59, 57, 55, 53, 51, 49, 47, 45, 43, 41, 39, 37, 35, 33, 31, 29, 27, 25, 23, 21, 19, 17, 15, 13, 11, 9, 7, 5), (60, 61, 63, 62), (62, 63, 1, 0), (0, 2, 4, 6, 8, 10, 12, 14, 16, 18, 20, 22, 24, 26, 28, 30, 32, 34, 36, 38, 40, 42, 44, 46, 48, 50, 52, 54, 56, 58, 60, 62)])
_uv = me_cylinder_006.uv_layers.new(name='UVMap')
_uv.uv.foreach_set('vector', [1.0, 0.5, 1.0, 1.0, 0.9688, 1.0, 0.9688, 0.5, 0.9688, 0.5, 0.9688, 1.0, 0.9375, 1.0, 0.9375, 0.5, 0.9375, 0.5, 0.9375, 1.0, 0.9062, 1.0, 0.9062, 0.5, 0.9062, 0.5, 0.9062, 1.0, 0.875, 1.0, 0.875, 0.5, 0.875, 0.5, 0.875, 1.0, 0.8438, 1.0, 0.8438, 0.5, 0.8438, 0.5, 0.8438, 1.0, 0.8125, 1.0, 0.8125, 0.5, 0.8125, 0.5, 0.8125, 1.0, 0.7812, 1.0, 0.7812, 0.5, 0.7812, 0.5, 0.7812, 1.0, 0.75, 1.0, 0.75, 0.5, 0.75, 0.5, 0.75, 1.0, 0.7188, 1.0, 0.7188, 0.5, 0.7188, 0.5, 0.7188, 1.0, 0.6875, 1.0, 0.6875, 0.5, 0.6875, 0.5, 0.6875, 1.0, 0.6562, 1.0, 0.6562, 0.5, 0.6562, 0.5, 0.6562, 1.0, 0.625, 1.0, 0.625, 0.5, 0.625, 0.5, 0.625, 1.0, 0.5938, 1.0, 0.5938, 0.5, 0.5938, 0.5, 0.5938, 1.0, 0.5625, 1.0, 0.5625, 0.5, 0.5625, 0.5, 0.5625, 1.0, 0.5312, 1.0, 0.5312, 0.5, 0.5312, 0.5, 0.5312, 1.0, 0.5, 1.0, 0.5, 0.5, 0.5, 0.5, 0.5, 1.0, 0.4688, 1.0, 0.4688, 0.5, 0.4688, 0.5, 0.4688, 1.0, 0.4375, 1.0, 0.4375, 0.5, 0.4375, 0.5, 0.4375, 1.0, 0.4062, 1.0, 0.4062, 0.5, 0.4062, 0.5, 0.4062, 1.0, 0.375, 1.0, 0.375, 0.5, 0.375, 0.5, 0.375, 1.0, 0.3438, 1.0, 0.3438, 0.5, 0.3438, 0.5, 0.3438, 1.0, 0.3125, 1.0, 0.3125, 0.5, 0.3125, 0.5, 0.3125, 1.0, 0.2812, 1.0, 0.2812, 0.5, 0.2812, 0.5, 0.2812, 1.0, 0.25, 1.0, 0.25, 0.5, 0.25, 0.5, 0.25, 1.0, 0.2188, 1.0, 0.2188, 0.5, 0.2188, 0.5, 0.2188, 1.0, 0.1875, 1.0, 0.1875, 0.5, 0.1875, 0.5, 0.1875, 1.0, 0.1562, 1.0, 0.1562, 0.5, 0.1562, 0.5, 0.1562, 1.0, 0.125, 1.0, 0.125, 0.5, 0.125, 0.5, 0.125, 1.0, 0.09375, 1.0, 0.09375, 0.5, 0.09375, 0.5, 0.09375, 1.0, 0.0625, 1.0, 0.0625, 0.5, 0.2968, 0.4854, 0.25, 0.49, 0.2032, 0.4854, 0.1582, 0.4717, 0.1167, 0.4496, 0.08029, 0.4197, 0.05045, 0.3833, 0.02827, 0.3418, 0.01461, 0.2968, 0.01, 0.25, 0.01461, 0.2032, 0.02827, 0.1582, 0.05045, 0.1167, 0.08029, 0.08029, 0.1167, 0.05045, 0.1582, 0.02827, 0.2032, 0.01461, 0.25, 0.01, 0.2968, 0.01461, 0.3418, 0.02827, 0.3833, 0.05045, 0.4197, 0.08029, 0.4496, 0.1167, 0.4717, 0.1582, 0.4854, 0.2032, 0.49, 0.25, 0.4854, 0.2968, 0.4717, 0.3418, 0.4496, 0.3833, 0.4197, 0.4197, 0.3833, 0.4496, 0.3418, 0.4717, 0.0625, 0.5, 0.0625, 1.0, 0.03125, 1.0, 0.03125, 0.5, 0.03125, 0.5, 0.03125, 1.0, 0.0, 1.0, 0.0, 0.5, 0.75, 0.49, 0.7968, 0.4854, 0.8418, 0.4717, 0.8833, 0.4496, 0.9197, 0.4197, 0.9496, 0.3833, 0.9717, 0.3418, 0.9854, 0.2968, 0.99, 0.25, 0.9854, 0.2032, 0.9717, 0.1582, 0.9496, 0.1167, 0.9197, 0.08029, 0.8833, 0.05045, 0.8418, 0.02827, 0.7968, 0.01461, 0.75, 0.01, 0.7032, 0.01461, 0.6582, 0.02827, 0.6167, 0.05045, 0.5803, 0.08029, 0.5504, 0.1167, 0.5283, 0.1582, 0.5146, 0.2032, 0.51, 0.25, 0.5146, 0.2968, 0.5283, 0.3418, 0.5504, 0.3833, 0.5803, 0.4197, 0.6167, 0.4496, 0.6582, 0.4717, 0.7032, 0.4854])
me_cylinder_006.materials.append(mat_material_008)
me_cylinder_006.update()
me_cylinder_007 = bpy.data.meshes.new('Cylinder.007')
me_cylinder_007.from_pydata([(0.0, 1.0, -1.0), (0.0, 1.0, 1.0), (0.1951, 0.9808, -1.0), (0.1951, 0.9808, 1.0), (0.3827, 0.9239, -1.0), (0.3827, 0.9239, 1.0), (0.5556, 0.8315, -1.0), (0.5556, 0.8315, 1.0), (0.7071, 0.7071, -1.0), (0.7071, 0.7071, 1.0), (0.8315, 0.5556, -1.0), (0.8315, 0.5556, 1.0), (0.9239, 0.3827, -1.0), (0.9239, 0.3827, 1.0), (0.9808, 0.1951, -1.0), (0.9808, 0.1951, 1.0), (1.0, 0.0, -1.0), (1.0, 0.0, 1.0), (0.9808, -0.1951, -1.0), (0.9808, -0.1951, 1.0), (0.9239, -0.3827, -1.0), (0.9239, -0.3827, 1.0), (0.8315, -0.5556, -1.0), (0.8315, -0.5556, 1.0), (0.7071, -0.7071, -1.0), (0.7071, -0.7071, 1.0), (0.5556, -0.8315, -1.0), (0.5556, -0.8315, 1.0), (0.3827, -0.9239, -1.0), (0.3827, -0.9239, 1.0), (0.1951, -0.9808, -1.0), (0.1951, -0.9808, 1.0), (0.0, -1.0, -1.0), (0.0, -1.0, 1.0), (-0.1951, -0.9808, -1.0), (-0.1951, -0.9808, 1.0), (-0.3827, -0.9239, -1.0), (-0.3827, -0.9239, 1.0), (-0.5556, -0.8315, -1.0), (-0.5556, -0.8315, 1.0), (-0.7071, -0.7071, -1.0), (-0.7071, -0.7071, 1.0), (-0.8315, -0.5556, -1.0), (-0.8315, -0.5556, 1.0), (-0.9239, -0.3827, -1.0), (-0.9239, -0.3827, 1.0), (-0.9808, -0.1951, -1.0), (-0.9808, -0.1951, 1.0), (-1.0, 0.0, -1.0), (-1.0, 0.0, 1.0), (-0.9808, 0.1951, -1.0), (-0.9808, 0.1951, 1.0), (-0.9239, 0.3827, -1.0), (-0.9239, 0.3827, 1.0), (-0.8315, 0.5556, -1.0), (-0.8315, 0.5556, 1.0), (-0.7071, 0.7071, -1.0), (-0.7071, 0.7071, 1.0), (-0.5556, 0.8315, -1.0), (-0.5556, 0.8315, 1.0), (-0.3827, 0.9239, -1.0), (-0.3827, 0.9239, 1.0), (-0.1951, 0.9808, -1.0), (-0.1951, 0.9808, 1.0)], [], [(0, 1, 3, 2), (2, 3, 5, 4), (4, 5, 7, 6), (6, 7, 9, 8), (8, 9, 11, 10), (10, 11, 13, 12), (12, 13, 15, 14), (14, 15, 17, 16), (16, 17, 19, 18), (18, 19, 21, 20), (20, 21, 23, 22), (22, 23, 25, 24), (24, 25, 27, 26), (26, 27, 29, 28), (28, 29, 31, 30), (30, 31, 33, 32), (32, 33, 35, 34), (34, 35, 37, 36), (36, 37, 39, 38), (38, 39, 41, 40), (40, 41, 43, 42), (42, 43, 45, 44), (44, 45, 47, 46), (46, 47, 49, 48), (48, 49, 51, 50), (50, 51, 53, 52), (52, 53, 55, 54), (54, 55, 57, 56), (56, 57, 59, 58), (58, 59, 61, 60), (3, 1, 63, 61, 59, 57, 55, 53, 51, 49, 47, 45, 43, 41, 39, 37, 35, 33, 31, 29, 27, 25, 23, 21, 19, 17, 15, 13, 11, 9, 7, 5), (60, 61, 63, 62), (62, 63, 1, 0), (0, 2, 4, 6, 8, 10, 12, 14, 16, 18, 20, 22, 24, 26, 28, 30, 32, 34, 36, 38, 40, 42, 44, 46, 48, 50, 52, 54, 56, 58, 60, 62)])
_uv = me_cylinder_007.uv_layers.new(name='UVMap')
_uv.uv.foreach_set('vector', [1.0, 0.5, 1.0, 1.0, 0.9688, 1.0, 0.9688, 0.5, 0.9688, 0.5, 0.9688, 1.0, 0.9375, 1.0, 0.9375, 0.5, 0.9375, 0.5, 0.9375, 1.0, 0.9062, 1.0, 0.9062, 0.5, 0.9062, 0.5, 0.9062, 1.0, 0.875, 1.0, 0.875, 0.5, 0.875, 0.5, 0.875, 1.0, 0.8438, 1.0, 0.8438, 0.5, 0.8438, 0.5, 0.8438, 1.0, 0.8125, 1.0, 0.8125, 0.5, 0.8125, 0.5, 0.8125, 1.0, 0.7812, 1.0, 0.7812, 0.5, 0.7812, 0.5, 0.7812, 1.0, 0.75, 1.0, 0.75, 0.5, 0.75, 0.5, 0.75, 1.0, 0.7188, 1.0, 0.7188, 0.5, 0.7188, 0.5, 0.7188, 1.0, 0.6875, 1.0, 0.6875, 0.5, 0.6875, 0.5, 0.6875, 1.0, 0.6562, 1.0, 0.6562, 0.5, 0.6562, 0.5, 0.6562, 1.0, 0.625, 1.0, 0.625, 0.5, 0.625, 0.5, 0.625, 1.0, 0.5938, 1.0, 0.5938, 0.5, 0.5938, 0.5, 0.5938, 1.0, 0.5625, 1.0, 0.5625, 0.5, 0.5625, 0.5, 0.5625, 1.0, 0.5312, 1.0, 0.5312, 0.5, 0.5312, 0.5, 0.5312, 1.0, 0.5, 1.0, 0.5, 0.5, 0.5, 0.5, 0.5, 1.0, 0.4688, 1.0, 0.4688, 0.5, 0.4688, 0.5, 0.4688, 1.0, 0.4375, 1.0, 0.4375, 0.5, 0.4375, 0.5, 0.4375, 1.0, 0.4062, 1.0, 0.4062, 0.5, 0.4062, 0.5, 0.4062, 1.0, 0.375, 1.0, 0.375, 0.5, 0.375, 0.5, 0.375, 1.0, 0.3438, 1.0, 0.3438, 0.5, 0.3438, 0.5, 0.3438, 1.0, 0.3125, 1.0, 0.3125, 0.5, 0.3125, 0.5, 0.3125, 1.0, 0.2812, 1.0, 0.2812, 0.5, 0.2812, 0.5, 0.2812, 1.0, 0.25, 1.0, 0.25, 0.5, 0.25, 0.5, 0.25, 1.0, 0.2188, 1.0, 0.2188, 0.5, 0.2188, 0.5, 0.2188, 1.0, 0.1875, 1.0, 0.1875, 0.5, 0.1875, 0.5, 0.1875, 1.0, 0.1562, 1.0, 0.1562, 0.5, 0.1562, 0.5, 0.1562, 1.0, 0.125, 1.0, 0.125, 0.5, 0.125, 0.5, 0.125, 1.0, 0.09375, 1.0, 0.09375, 0.5, 0.09375, 0.5, 0.09375, 1.0, 0.0625, 1.0, 0.0625, 0.5, 0.2968, 0.4854, 0.25, 0.49, 0.2032, 0.4854, 0.1582, 0.4717, 0.1167, 0.4496, 0.08029, 0.4197, 0.05045, 0.3833, 0.02827, 0.3418, 0.01461, 0.2968, 0.01, 0.25, 0.01461, 0.2032, 0.02827, 0.1582, 0.05045, 0.1167, 0.08029, 0.08029, 0.1167, 0.05045, 0.1582, 0.02827, 0.2032, 0.01461, 0.25, 0.01, 0.2968, 0.01461, 0.3418, 0.02827, 0.3833, 0.05045, 0.4197, 0.08029, 0.4496, 0.1167, 0.4717, 0.1582, 0.4854, 0.2032, 0.49, 0.25, 0.4854, 0.2968, 0.4717, 0.3418, 0.4496, 0.3833, 0.4197, 0.4197, 0.3833, 0.4496, 0.3418, 0.4717, 0.0625, 0.5, 0.0625, 1.0, 0.03125, 1.0, 0.03125, 0.5, 0.03125, 0.5, 0.03125, 1.0, 0.0, 1.0, 0.0, 0.5, 0.75, 0.49, 0.7968, 0.4854, 0.8418, 0.4717, 0.8833, 0.4496, 0.9197, 0.4197, 0.9496, 0.3833, 0.9717, 0.3418, 0.9854, 0.2968, 0.99, 0.25, 0.9854, 0.2032, 0.9717, 0.1582, 0.9496, 0.1167, 0.9197, 0.08029, 0.8833, 0.05045, 0.8418, 0.02827, 0.7968, 0.01461, 0.75, 0.01, 0.7032, 0.01461, 0.6582, 0.02827, 0.6167, 0.05045, 0.5803, 0.08029, 0.5504, 0.1167, 0.5283, 0.1582, 0.5146, 0.2032, 0.51, 0.25, 0.5146, 0.2968, 0.5283, 0.3418, 0.5504, 0.3833, 0.5803, 0.4197, 0.6167, 0.4496, 0.6582, 0.4717, 0.7032, 0.4854])
me_cylinder_007.materials.append(mat_material_009)
me_cylinder_007.update()
me_cylinder_008 = bpy.data.meshes.new('Cylinder.008')
me_cylinder_008.from_pydata([(0.0, 1.0, -1.0), (0.0, 1.0, 1.0), (0.1951, 0.9808, -1.0), (0.1951, 0.9808, 1.0), (0.3827, 0.9239, -1.0), (0.3827, 0.9239, 1.0), (0.5556, 0.8315, -1.0), (0.5556, 0.8315, 1.0), (0.7071, 0.7071, -1.0), (0.7071, 0.7071, 1.0), (0.8315, 0.5556, -1.0), (0.8315, 0.5556, 1.0), (0.9239, 0.3827, -1.0), (0.9239, 0.3827, 1.0), (0.9808, 0.1951, -1.0), (0.9808, 0.1951, 1.0), (1.0, 0.0, -1.0), (1.0, 0.0, 1.0), (0.9808, -0.1951, -1.0), (0.9808, -0.1951, 1.0), (0.9239, -0.3827, -1.0), (0.9239, -0.3827, 1.0), (0.8315, -0.5556, -1.0), (0.8315, -0.5556, 1.0), (0.7071, -0.7071, -1.0), (0.7071, -0.7071, 1.0), (0.5556, -0.8315, -1.0), (0.5556, -0.8315, 1.0), (0.3827, -0.9239, -1.0), (0.3827, -0.9239, 1.0), (0.1951, -0.9808, -1.0), (0.1951, -0.9808, 1.0), (0.0, -1.0, -1.0), (0.0, -1.0, 1.0), (-0.1951, -0.9808, -1.0), (-0.1951, -0.9808, 1.0), (-0.3827, -0.9239, -1.0), (-0.3827, -0.9239, 1.0), (-0.5556, -0.8315, -1.0), (-0.5556, -0.8315, 1.0), (-0.7071, -0.7071, -1.0), (-0.7071, -0.7071, 1.0), (-0.8315, -0.5556, -1.0), (-0.8315, -0.5556, 1.0), (-0.9239, -0.3827, -1.0), (-0.9239, -0.3827, 1.0), (-0.9808, -0.1951, -1.0), (-0.9808, -0.1951, 1.0), (-1.0, 0.0, -1.0), (-1.0, 0.0, 1.0), (-0.9808, 0.1951, -1.0), (-0.9808, 0.1951, 1.0), (-0.9239, 0.3827, -1.0), (-0.9239, 0.3827, 1.0), (-0.8315, 0.5556, -1.0), (-0.8315, 0.5556, 1.0), (-0.7071, 0.7071, -1.0), (-0.7071, 0.7071, 1.0), (-0.5556, 0.8315, -1.0), (-0.5556, 0.8315, 1.0), (-0.3827, 0.9239, -1.0), (-0.3827, 0.9239, 1.0), (-0.1951, 0.9808, -1.0), (-0.1951, 0.9808, 1.0)], [], [(0, 1, 3, 2), (2, 3, 5, 4), (4, 5, 7, 6), (6, 7, 9, 8), (8, 9, 11, 10), (10, 11, 13, 12), (12, 13, 15, 14), (14, 15, 17, 16), (16, 17, 19, 18), (18, 19, 21, 20), (20, 21, 23, 22), (22, 23, 25, 24), (24, 25, 27, 26), (26, 27, 29, 28), (28, 29, 31, 30), (30, 31, 33, 32), (32, 33, 35, 34), (34, 35, 37, 36), (36, 37, 39, 38), (38, 39, 41, 40), (40, 41, 43, 42), (42, 43, 45, 44), (44, 45, 47, 46), (46, 47, 49, 48), (48, 49, 51, 50), (50, 51, 53, 52), (52, 53, 55, 54), (54, 55, 57, 56), (56, 57, 59, 58), (58, 59, 61, 60), (3, 1, 63, 61, 59, 57, 55, 53, 51, 49, 47, 45, 43, 41, 39, 37, 35, 33, 31, 29, 27, 25, 23, 21, 19, 17, 15, 13, 11, 9, 7, 5), (60, 61, 63, 62), (62, 63, 1, 0), (0, 2, 4, 6, 8, 10, 12, 14, 16, 18, 20, 22, 24, 26, 28, 30, 32, 34, 36, 38, 40, 42, 44, 46, 48, 50, 52, 54, 56, 58, 60, 62)])
_uv = me_cylinder_008.uv_layers.new(name='UVMap')
_uv.uv.foreach_set('vector', [1.0, 0.5, 1.0, 1.0, 0.9688, 1.0, 0.9688, 0.5, 0.9688, 0.5, 0.9688, 1.0, 0.9375, 1.0, 0.9375, 0.5, 0.9375, 0.5, 0.9375, 1.0, 0.9062, 1.0, 0.9062, 0.5, 0.9062, 0.5, 0.9062, 1.0, 0.875, 1.0, 0.875, 0.5, 0.875, 0.5, 0.875, 1.0, 0.8438, 1.0, 0.8438, 0.5, 0.8438, 0.5, 0.8438, 1.0, 0.8125, 1.0, 0.8125, 0.5, 0.8125, 0.5, 0.8125, 1.0, 0.7812, 1.0, 0.7812, 0.5, 0.7812, 0.5, 0.7812, 1.0, 0.75, 1.0, 0.75, 0.5, 0.75, 0.5, 0.75, 1.0, 0.7188, 1.0, 0.7188, 0.5, 0.7188, 0.5, 0.7188, 1.0, 0.6875, 1.0, 0.6875, 0.5, 0.6875, 0.5, 0.6875, 1.0, 0.6562, 1.0, 0.6562, 0.5, 0.6562, 0.5, 0.6562, 1.0, 0.625, 1.0, 0.625, 0.5, 0.625, 0.5, 0.625, 1.0, 0.5938, 1.0, 0.5938, 0.5, 0.5938, 0.5, 0.5938, 1.0, 0.5625, 1.0, 0.5625, 0.5, 0.5625, 0.5, 0.5625, 1.0, 0.5312, 1.0, 0.5312, 0.5, 0.5312, 0.5, 0.5312, 1.0, 0.5, 1.0, 0.5, 0.5, 0.5, 0.5, 0.5, 1.0, 0.4688, 1.0, 0.4688, 0.5, 0.4688, 0.5, 0.4688, 1.0, 0.4375, 1.0, 0.4375, 0.5, 0.4375, 0.5, 0.4375, 1.0, 0.4062, 1.0, 0.4062, 0.5, 0.4062, 0.5, 0.4062, 1.0, 0.375, 1.0, 0.375, 0.5, 0.375, 0.5, 0.375, 1.0, 0.3438, 1.0, 0.3438, 0.5, 0.3438, 0.5, 0.3438, 1.0, 0.3125, 1.0, 0.3125, 0.5, 0.3125, 0.5, 0.3125, 1.0, 0.2812, 1.0, 0.2812, 0.5, 0.2812, 0.5, 0.2812, 1.0, 0.25, 1.0, 0.25, 0.5, 0.25, 0.5, 0.25, 1.0, 0.2188, 1.0, 0.2188, 0.5, 0.2188, 0.5, 0.2188, 1.0, 0.1875, 1.0, 0.1875, 0.5, 0.1875, 0.5, 0.1875, 1.0, 0.1562, 1.0, 0.1562, 0.5, 0.1562, 0.5, 0.1562, 1.0, 0.125, 1.0, 0.125, 0.5, 0.125, 0.5, 0.125, 1.0, 0.09375, 1.0, 0.09375, 0.5, 0.09375, 0.5, 0.09375, 1.0, 0.0625, 1.0, 0.0625, 0.5, 0.2968, 0.4854, 0.25, 0.49, 0.2032, 0.4854, 0.1582, 0.4717, 0.1167, 0.4496, 0.08029, 0.4197, 0.05045, 0.3833, 0.02827, 0.3418, 0.01461, 0.2968, 0.01, 0.25, 0.01461, 0.2032, 0.02827, 0.1582, 0.05045, 0.1167, 0.08029, 0.08029, 0.1167, 0.05045, 0.1582, 0.02827, 0.2032, 0.01461, 0.25, 0.01, 0.2968, 0.01461, 0.3418, 0.02827, 0.3833, 0.05045, 0.4197, 0.08029, 0.4496, 0.1167, 0.4717, 0.1582, 0.4854, 0.2032, 0.49, 0.25, 0.4854, 0.2968, 0.4717, 0.3418, 0.4496, 0.3833, 0.4197, 0.4197, 0.3833, 0.4496, 0.3418, 0.4717, 0.0625, 0.5, 0.0625, 1.0, 0.03125, 1.0, 0.03125, 0.5, 0.03125, 0.5, 0.03125, 1.0, 0.0, 1.0, 0.0, 0.5, 0.75, 0.49, 0.7968, 0.4854, 0.8418, 0.4717, 0.8833, 0.4496, 0.9197, 0.4197, 0.9496, 0.3833, 0.9717, 0.3418, 0.9854, 0.2968, 0.99, 0.25, 0.9854, 0.2032, 0.9717, 0.1582, 0.9496, 0.1167, 0.9197, 0.08029, 0.8833, 0.05045, 0.8418, 0.02827, 0.7968, 0.01461, 0.75, 0.01, 0.7032, 0.01461, 0.6582, 0.02827, 0.6167, 0.05045, 0.5803, 0.08029, 0.5504, 0.1167, 0.5283, 0.1582, 0.5146, 0.2032, 0.51, 0.25, 0.5146, 0.2968, 0.5283, 0.3418, 0.5504, 0.3833, 0.5803, 0.4197, 0.6167, 0.4496, 0.6582, 0.4717, 0.7032, 0.4854])
me_cylinder_008.update()

# ---- objects
ob_plane_070 = bpy.data.objects.new('Plane.070', me_plane_070)
ob_plane_071 = bpy.data.objects.new('Plane.071', me_plane_071)
ob_plane_072 = bpy.data.objects.new('Plane.072', me_plane_072)
ob_plane_073 = bpy.data.objects.new('Plane.073', me_plane_073)
ob_plane_074 = bpy.data.objects.new('Plane.074', me_plane_074)
ob_plane_075 = bpy.data.objects.new('Plane.075', me_plane_075)
ob_plane_076 = bpy.data.objects.new('Plane.076', me_plane_076)
ob_plane_077 = bpy.data.objects.new('Plane.077', me_plane_077)
ob_plane_078 = bpy.data.objects.new('Plane.078', me_plane_078)
ob_plane_079 = bpy.data.objects.new('Plane.079', me_plane_079)
ob_plane_080 = bpy.data.objects.new('Plane.080', me_plane_080)
ob_plane_081 = bpy.data.objects.new('Plane.081', me_plane_081)
ob_plane_082 = bpy.data.objects.new('Plane.082', me_plane_082)
ob_plane_083 = bpy.data.objects.new('Plane.083', me_plane_083)
ob_plane_084 = bpy.data.objects.new('Plane.084', me_plane_084)
ob_plane_085 = bpy.data.objects.new('Plane.085', me_plane_085)
ob_plane_086 = bpy.data.objects.new('Plane.086', me_plane_086)
ob_plane_087 = bpy.data.objects.new('Plane.087', me_plane_087)
ob_plane_088 = bpy.data.objects.new('Plane.088', me_plane_088)
ob_plane_089 = bpy.data.objects.new('Plane.089', me_plane_089)
ob_plane_090 = bpy.data.objects.new('Plane.090', me_plane_090)
ob_plane_091 = bpy.data.objects.new('Plane.091', me_plane_091)
ob_plane_092 = bpy.data.objects.new('Plane.092', me_plane_092)
ob_plane_093 = bpy.data.objects.new('Plane.093', me_plane_093)
ob_plane_094 = bpy.data.objects.new('Plane.094', me_plane_094)
ob_plane_095 = bpy.data.objects.new('Plane.095', me_plane_095)
ob_plane_096 = bpy.data.objects.new('Plane.096', me_plane_096)
ob_plane_097 = bpy.data.objects.new('Plane.097', me_plane_097)
ob_plane_098 = bpy.data.objects.new('Plane.098', me_plane_098)
ob_plane_099 = bpy.data.objects.new('Plane.099', me_plane_099)
ob_plane_100 = bpy.data.objects.new('Plane.100', me_plane_100)
ob_plane_101 = bpy.data.objects.new('Plane.101', me_plane_101)
ob_plane_102 = bpy.data.objects.new('Plane.102', me_plane_102)
ob_plane_103 = bpy.data.objects.new('Plane.103', me_plane_103)
ob_plane_104 = bpy.data.objects.new('Plane.104', me_plane_104)
ob_cylinder_006 = bpy.data.objects.new('Cylinder.006', me_cylinder_006)
ob_cylinder_007 = bpy.data.objects.new('Cylinder.007', me_cylinder_007)
ob_cylinder_008 = bpy.data.objects.new('Cylinder.008', me_cylinder_008)

# ---- transforms, parenting, visibility, modifiers, constraints
ob_plane_070.location = (-0.9324, -0.4452, 2.244)
ob_plane_070.rotation_euler = (0.0, -0.0, -1.127)
_m = ob_plane_070.modifiers.new('Skin', 'SKIN')
_m.use_smooth_shade = True
ob_plane_071.location = (-0.9324, -0.4452, 2.179)
ob_plane_071.rotation_euler = (0.0, -0.0, -1.127)
_m = ob_plane_071.modifiers.new('Skin', 'SKIN')
_m.use_smooth_shade = True
ob_plane_072.location = (-0.9324, -0.4452, 2.115)
ob_plane_072.rotation_euler = (0.0, -0.0, -1.127)
_m = ob_plane_072.modifiers.new('Skin', 'SKIN')
_m.use_smooth_shade = True
ob_plane_073.location = (-0.9324, -0.4452, 2.047)
ob_plane_073.rotation_euler = (0.0, -0.0, -1.127)
_m = ob_plane_073.modifiers.new('Skin', 'SKIN')
_m.use_smooth_shade = True
ob_plane_074.location = (-0.9324, -0.4452, 1.965)
ob_plane_074.rotation_euler = (0.0, -0.0, -1.127)
_m = ob_plane_074.modifiers.new('Skin', 'SKIN')
_m.use_smooth_shade = True
ob_plane_075.location = (-0.9324, -0.4452, 1.888)
ob_plane_075.rotation_euler = (0.0, -0.0, -1.127)
_m = ob_plane_075.modifiers.new('Skin', 'SKIN')
_m.use_smooth_shade = True
ob_plane_076.location = (-0.9324, -0.4452, 1.799)
ob_plane_076.rotation_euler = (0.0, -0.0, -1.127)
_m = ob_plane_076.modifiers.new('Skin', 'SKIN')
_m.use_smooth_shade = True
ob_plane_077.location = (-0.9324, -0.4452, 0.9955)
ob_plane_077.rotation_euler = (0.0, -0.0, -1.127)
_m = ob_plane_077.modifiers.new('Skin', 'SKIN')
_m.use_smooth_shade = True
ob_plane_078.location = (-0.9324, -0.4452, 0.9299)
ob_plane_078.rotation_euler = (0.0, -0.0, -1.127)
_m = ob_plane_078.modifiers.new('Skin', 'SKIN')
_m.use_smooth_shade = True
ob_plane_079.location = (-0.9324, -0.4452, 0.8667)
ob_plane_079.rotation_euler = (0.0, -0.0, -1.127)
_m = ob_plane_079.modifiers.new('Skin', 'SKIN')
_m.use_smooth_shade = True
ob_plane_080.location = (-0.9324, -0.4452, 0.7988)
ob_plane_080.rotation_euler = (0.0, -0.0, -1.127)
_m = ob_plane_080.modifiers.new('Skin', 'SKIN')
_m.use_smooth_shade = True
ob_plane_081.location = (-0.9324, -0.4452, 0.7168)
ob_plane_081.rotation_euler = (0.0, -0.0, -1.127)
_m = ob_plane_081.modifiers.new('Skin', 'SKIN')
_m.use_smooth_shade = True
ob_plane_082.location = (-0.9324, -0.4452, 0.6397)
ob_plane_082.rotation_euler = (0.0, -0.0, -1.127)
_m = ob_plane_082.modifiers.new('Skin', 'SKIN')
_m.use_smooth_shade = True
ob_plane_083.location = (-0.9324, -0.4452, 0.5506)
ob_plane_083.rotation_euler = (0.0, -0.0, -1.127)
_m = ob_plane_083.modifiers.new('Skin', 'SKIN')
_m.use_smooth_shade = True
ob_plane_084.location = (-0.9324, -0.4452, 1.066)
ob_plane_084.rotation_euler = (0.0, -0.0, -1.127)
_m = ob_plane_084.modifiers.new('Skin', 'SKIN')
_m.use_smooth_shade = True
ob_plane_085.location = (-0.9324, -0.4452, 1.0)
ob_plane_085.rotation_euler = (0.0, -0.0, -1.127)
_m = ob_plane_085.modifiers.new('Skin', 'SKIN')
_m.use_smooth_shade = True
ob_plane_086.location = (-0.9324, -0.4452, 0.937)
ob_plane_086.rotation_euler = (0.0, -0.0, -1.127)
_m = ob_plane_086.modifiers.new('Skin', 'SKIN')
_m.use_smooth_shade = True
ob_plane_087.location = (-0.9324, -0.4452, 0.8691)
ob_plane_087.rotation_euler = (0.0, -0.0, -1.127)
_m = ob_plane_087.modifiers.new('Skin', 'SKIN')
_m.use_smooth_shade = True
ob_plane_088.location = (-0.9324, -0.4452, 0.7871)
ob_plane_088.rotation_euler = (0.0, -0.0, -1.127)
_m = ob_plane_088.modifiers.new('Skin', 'SKIN')
_m.use_smooth_shade = True
ob_plane_089.location = (-0.9324, -0.4452, 0.7099)
ob_plane_089.rotation_euler = (0.0, -0.0, -1.127)
_m = ob_plane_089.modifiers.new('Skin', 'SKIN')
_m.use_smooth_shade = True
ob_plane_090.location = (-0.9324, -0.4452, 0.6209)
ob_plane_090.rotation_euler = (0.0, -0.0, -1.127)
_m = ob_plane_090.modifiers.new('Skin', 'SKIN')
_m.use_smooth_shade = True
ob_plane_091.location = (-0.9324, -0.4452, 1.584)
ob_plane_091.rotation_euler = (0.0, -0.0, -1.127)
_m = ob_plane_091.modifiers.new('Skin', 'SKIN')
_m.use_smooth_shade = True
ob_plane_092.location = (-0.9324, -0.4452, 1.518)
ob_plane_092.rotation_euler = (0.0, -0.0, -1.127)
_m = ob_plane_092.modifiers.new('Skin', 'SKIN')
_m.use_smooth_shade = True
ob_plane_093.location = (-0.9324, -0.4452, 1.455)
ob_plane_093.rotation_euler = (0.0, -0.0, -1.127)
_m = ob_plane_093.modifiers.new('Skin', 'SKIN')
_m.use_smooth_shade = True
ob_plane_094.location = (-0.9324, -0.4452, 1.387)
ob_plane_094.rotation_euler = (0.0, -0.0, -1.127)
_m = ob_plane_094.modifiers.new('Skin', 'SKIN')
_m.use_smooth_shade = True
ob_plane_095.location = (-0.9324, -0.4452, 1.305)
ob_plane_095.rotation_euler = (0.0, -0.0, -1.127)
_m = ob_plane_095.modifiers.new('Skin', 'SKIN')
_m.use_smooth_shade = True
ob_plane_096.location = (-0.9324, -0.4452, 1.228)
ob_plane_096.rotation_euler = (0.0, -0.0, -1.127)
_m = ob_plane_096.modifiers.new('Skin', 'SKIN')
_m.use_smooth_shade = True
ob_plane_097.location = (-0.9324, -0.4452, 1.139)
ob_plane_097.rotation_euler = (0.0, -0.0, -1.127)
_m = ob_plane_097.modifiers.new('Skin', 'SKIN')
_m.use_smooth_shade = True
ob_plane_098.location = (-0.9324, -0.4452, 1.665)
ob_plane_098.rotation_euler = (0.0, -0.0, -1.127)
_m = ob_plane_098.modifiers.new('Skin', 'SKIN')
_m.use_smooth_shade = True
ob_plane_099.location = (-0.9324, -0.4452, 1.754)
ob_plane_099.rotation_euler = (0.0, -0.0, -1.127)
_m = ob_plane_099.modifiers.new('Skin', 'SKIN')
_m.use_smooth_shade = True
ob_plane_100.location = (-0.9324, -0.4452, 1.831)
ob_plane_100.rotation_euler = (0.0, -0.0, -1.127)
_m = ob_plane_100.modifiers.new('Skin', 'SKIN')
_m.use_smooth_shade = True
ob_plane_101.location = (-0.9324, -0.4452, 1.913)
ob_plane_101.rotation_euler = (0.0, -0.0, -1.127)
_m = ob_plane_101.modifiers.new('Skin', 'SKIN')
_m.use_smooth_shade = True
ob_plane_102.location = (-0.9324, -0.4452, 1.981)
ob_plane_102.rotation_euler = (0.0, -0.0, -1.127)
_m = ob_plane_102.modifiers.new('Skin', 'SKIN')
_m.use_smooth_shade = True
ob_plane_103.location = (-0.9324, -0.4452, 2.044)
ob_plane_103.rotation_euler = (0.0, -0.0, -1.127)
_m = ob_plane_103.modifiers.new('Skin', 'SKIN')
_m.use_smooth_shade = True
ob_plane_104.location = (-0.9324, -0.4452, 2.11)
ob_plane_104.rotation_euler = (0.0, -0.0, -1.127)
_m = ob_plane_104.modifiers.new('Skin', 'SKIN')
_m.use_smooth_shade = True
ob_cylinder_006.location = (0.02031, 0.008016, 0.2418)
ob_cylinder_006.rotation_euler = (0.0, -0.0, -1.127)
ob_cylinder_006.scale = (1.41, 1.41, 0.2233)
ob_cylinder_007.location = (0.02031, 0.008016, 2.412)
ob_cylinder_007.rotation_euler = (0.0, -0.0, -1.127)
ob_cylinder_007.scale = (1.41, 1.41, 0.2233)
ob_cylinder_008.location = (0.02031, 0.008016, 1.204)
ob_cylinder_008.rotation_euler = (0.0, -0.0, -1.127)

# ---- collection membership
col_collection.objects.link(ob_plane_070)
col_collection.objects.link(ob_plane_071)
col_collection.objects.link(ob_plane_072)
col_collection.objects.link(ob_plane_073)
col_collection.objects.link(ob_plane_074)
col_collection.objects.link(ob_plane_075)
col_collection.objects.link(ob_plane_076)
col_collection.objects.link(ob_plane_077)
col_collection.objects.link(ob_plane_078)
col_collection.objects.link(ob_plane_079)
col_collection.objects.link(ob_plane_080)
col_collection.objects.link(ob_plane_081)
col_collection.objects.link(ob_plane_082)
col_collection.objects.link(ob_plane_083)
col_collection.objects.link(ob_plane_084)
col_collection.objects.link(ob_plane_085)
col_collection.objects.link(ob_plane_086)
col_collection.objects.link(ob_plane_087)
col_collection.objects.link(ob_plane_088)
col_collection.objects.link(ob_plane_089)
col_collection.objects.link(ob_plane_090)
col_collection.objects.link(ob_plane_091)
col_collection.objects.link(ob_plane_092)
col_collection.objects.link(ob_plane_093)
col_collection.objects.link(ob_plane_094)
col_collection.objects.link(ob_plane_095)
col_collection.objects.link(ob_plane_096)
col_collection.objects.link(ob_plane_097)
col_collection.objects.link(ob_plane_098)
col_collection.objects.link(ob_plane_099)
col_collection.objects.link(ob_plane_100)
col_collection.objects.link(ob_plane_101)
col_collection.objects.link(ob_plane_102)
col_collection.objects.link(ob_plane_103)
col_collection.objects.link(ob_plane_104)
col_collection.objects.link(ob_cylinder_006)
col_collection.objects.link(ob_cylinder_007)
col_collection.objects.link(ob_cylinder_008)

# ---- scene / render settings (as saved in the file)
scene.frame_start = 1; scene.frame_end = 250; scene.frame_set(1)
scene.render.engine = 'BLENDER_EEVEE_NEXT'
scene.cycles.sampling_pattern = 'TABULATED_SOBOL'
scene.eevee.ray_tracing_options.trace_max_roughness = 0.0
bpy.context.view_layer.update()

# ---- added for rendering (the .blend has no active camera and no usable light): camera, sun
cam_auto = bpy.data.cameras.new('AutoCamera')
cam_auto.lens = 50.0
cam_auto.sensor_width = 36.0
cam_auto.clip_end = 1000.0
ob_auto_camera = bpy.data.objects.new('AutoCamera', cam_auto)
scene.collection.objects.link(ob_auto_camera)
ob_auto_camera.location = (6.14701, -7.62296, 6.08733)
ob_auto_camera.rotation_euler = (1.09748, -7.21219e-08, 0.694738)
scene.camera = ob_auto_camera
light_auto_sun = bpy.data.lights.new('AutoSun', 'SUN')
light_auto_sun.energy = 3.0
light_auto_sun.angle = 0.0523599
ob_auto_sun = bpy.data.objects.new('AutoSun', light_auto_sun)
scene.collection.objects.link(ob_auto_sun)
ob_auto_sun.rotation_euler = (0.872665, 0.174533, 0.523599)
bpy.context.view_layer.update()
